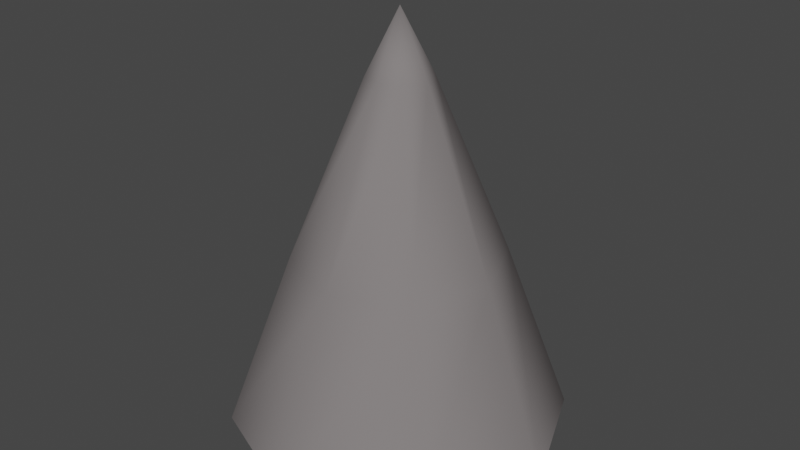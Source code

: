 # Source: Party_Hat.blend  (saved by Blender 2.93.20; exported with 4.5.12 LTS)
import bpy
from mathutils import Matrix  # noqa: F401  (used for matrix-valued properties, if any)

bpy.ops.wm.read_factory_settings(use_empty=True)
scene = bpy.context.scene
scene.name = 'Scene'

# ---- collections
col_collection = bpy.data.collections.new('Collection'); scene.collection.children.link(col_collection)

# ---- images (referenced by path relative to the original .blend; pixels are not part of the script)
import os
ASSET_DIR = os.environ.get("B2B_ASSET_DIR", "")  # directory of the original .blend (textures are referenced by path, not embedded)
HERE = os.path.dirname(os.path.abspath(__file__))  # packed textures are extracted next to this script under _unpacked/

def load_image(name, relpath, width, height, colorspace="sRGB"):
    """Load a texture the original file referenced (path relative to the .blend, or extracted next to this script)."""
    p = next((c for c in (os.path.join(HERE, relpath), os.path.join(ASSET_DIR, relpath)) if relpath and os.path.exists(c)), "")
    if p:
        img = bpy.data.images.load(p, check_existing=True)
        img.name = name
    else:  # same state as the original file: an image datablock whose file is absent (Cycles renders it pink)
        img = bpy.data.images.new(name, width, height)
        img.source = "FILE"
        img.filepath = "//" + (relpath or name)
    img.colorspace_settings.name = colorspace
    return img
img_party_001 = load_image('Party.001', 'Godot/imports/party.png', 1024, 1024, 'sRGB')

# ---- materials (node trees are filled in below, after node groups)
mat_hat = bpy.data.materials.new('Hat')
mat_hat.use_transparent_shadow = False
mat_hat.diffuse_color = (0.214, 0.196, 0.196, 1.0)
mat_hat.roughness = 1.0

# ---- material node trees

# ---- world
world_world = bpy.data.worlds.new('World'); scene.world = world_world
world_world.use_nodes = True; world_world.node_tree.nodes.clear()
_N = world_world.node_tree.nodes; _L = world_world.node_tree.links
n0 = _N.new('ShaderNodeOutputWorld'); n0.name = 'World Output'; n0.location = (300, 300)
n1 = _N.new('ShaderNodeBackground'); n1.name = 'Background'; n1.location = (10, 300)
n1.inputs[0].default_value = (0.05088, 0.05088, 0.05088, 1.0)
_L.new(n1.outputs[0], n0.inputs[0])
n0.is_active_output = True
world_world.color = (0.05088, 0.05088, 0.05088)
world_world.use_sun_shadow = False
world_world.sun_shadow_jitter_overblur = 0.0

# ---- meshes
me_cone = bpy.data.meshes.new('Cone')
me_cone.from_pydata([(-4.044e-09, 0.08201, -0.05978), (0.05799, 0.05799, -0.05978), (0.08201, -3.03e-08, -0.05978), (0.05799, -0.05799, -0.05978), (-1.022e-08, -0.08201, -0.05978), (-0.05799, -0.05799, -0.05978), (-0.08201, -2.573e-08, -0.05978), (-0.05799, 0.05799, -0.05978), (0.0, 0.0, 0.1045), (-7.494e-09, 0.4476, -1.0), (-0.3165, 0.3165, -1.0), (-0.4476, -9.473e-09, -1.0), (-0.3165, -0.3165, -1.0), (0.3165, 0.3165, -1.0), (-4.662e-08, -0.4476, -1.0), (0.3165, -0.3165, -1.0), (0.4476, -3.437e-08, -1.0), (-0.1932, 0.1932, -0.5252), (-0.2733, -1.709e-08, -0.5252), (-0.1932, -0.1932, -0.5252), (-1.49e-08, -0.2733, -0.5252), (0.1932, -0.1932, -0.5252), (0.2733, -3.229e-08, -0.5252), (1.49e-08, 0.2733, -0.5252), (0.1932, 0.1932, -0.5252)], [], [(0, 8, 1), (1, 8, 2), (2, 8, 3), (3, 8, 4), (4, 8, 5), (5, 8, 6), (6, 8, 7), (7, 8, 0), (24, 22, 16, 13), (22, 21, 15, 16), (21, 20, 14, 15), (20, 19, 12, 14), (23, 24, 13, 9), (19, 18, 11, 12), (18, 17, 10, 11), (17, 23, 9, 10), (7, 0, 23, 17), (6, 7, 17, 18), (5, 6, 18, 19), (0, 1, 24, 23), (4, 5, 19, 20), (3, 4, 20, 21), (2, 3, 21, 22), (1, 2, 22, 24)])
me_cone.polygons.foreach_set('use_smooth', [True] * 24)
_uv = me_cone.uv_layers.new(name='UVMap')
_uv.uv.foreach_set('vector', [0.4989, 0.4865, 0.5, 0.5, 0.4897, 0.4913, 0.4897, 0.4913, 0.5, 0.5, 0.4865, 0.5011, 0.4865, 0.5011, 0.5, 0.5, 0.4913, 0.5103, 0.4913, 0.5103, 0.5, 0.5, 0.5011, 0.5135, 0.5011, 0.5135, 0.5, 0.5, 0.5103, 0.5087, 0.5103, 0.5087, 0.5, 0.5, 0.5135, 0.4989, 0.5135, 0.4989, 0.5, 0.5, 0.5087, 0.4897, 0.5087, 0.4897, 0.5, 0.5, 0.4989, 0.4865, 0.3799, 0.4337, 0.3682, 0.5381, 9.998e-05, 0.7071, 0.0001, 0.2929, 0.3682, 0.5381, 0.4337, 0.6201, 0.2929, 0.9999, 9.998e-05, 0.7071, 0.4337, 0.6201, 0.5381, 0.6318, 0.7071, 0.9999, 0.2929, 0.9999, 0.5381, 0.6318, 0.6201, 0.5663, 0.9999, 0.7071, 0.7071, 0.9999, 0.4619, 0.3682, 0.3799, 0.4337, 0.0001, 0.2929, 0.2929, 9.998e-05, 0.6201, 0.5663, 0.6318, 0.4619, 0.9999, 0.2929, 0.9999, 0.7071, 0.6318, 0.4619, 0.5663, 0.3799, 0.7071, 9.998e-05, 0.9999, 0.2929, 0.5663, 0.3799, 0.4619, 0.3682, 0.2929, 9.998e-05, 0.7071, 9.998e-05, 0.5087, 0.4897, 0.4989, 0.4865, 0.4619, 0.3682, 0.5663, 0.3799, 0.5135, 0.4989, 0.5087, 0.4897, 0.5663, 0.3799, 0.6318, 0.4619, 0.5103, 0.5087, 0.5135, 0.4989, 0.6318, 0.4619, 0.6201, 0.5663, 0.4989, 0.4865, 0.4897, 0.4913, 0.3799, 0.4337, 0.4619, 0.3682, 0.5011, 0.5135, 0.5103, 0.5087, 0.6201, 0.5663, 0.5381, 0.6318, 0.4913, 0.5103, 0.5011, 0.5135, 0.5381, 0.6318, 0.4337, 0.6201, 0.4865, 0.5011, 0.4913, 0.5103, 0.4337, 0.6201, 0.3682, 0.5381, 0.4897, 0.4913, 0.4865, 0.5011, 0.3682, 0.5381, 0.3799, 0.4337])
me_cone.materials.append(mat_hat)
me_cone.use_remesh_fix_poles = True
me_cone.use_remesh_preserve_attributes = False
me_cone.update()

# ---- objects
ob_cone = bpy.data.objects.new('Cone', me_cone)

# ---- transforms, parenting, visibility, modifiers, constraints
ob_cone.location = (0.0, 0.0, 1.0)

# ---- collection membership
col_collection.objects.link(ob_cone)

# ---- scene / render settings (as saved in the file)
scene.frame_start = 1; scene.frame_end = 250; scene.frame_set(1)
scene.render.engine = 'BLENDER_EEVEE_NEXT'
scene.cycles.use_denoising = False
scene.cycles.samples = 128
scene.cycles.sampling_pattern = 'TABULATED_SOBOL'
scene.cycles.use_adaptive_sampling = False
scene.cycles.use_light_tree = False
scene.view_settings.view_transform = 'Filmic'
bpy.context.view_layer.update()

# ---- added for rendering (the .blend has no active camera and no usable light): camera, sun
cam_auto = bpy.data.cameras.new('AutoCamera')
cam_auto.lens = 50.0
cam_auto.sensor_width = 36.0
cam_auto.clip_end = 1000.0
ob_auto_camera = bpy.data.objects.new('AutoCamera', cam_auto)
scene.collection.objects.link(ob_auto_camera)
ob_auto_camera.location = (1.55436, -1.86524, 1.79573)
ob_auto_camera.rotation_euler = (1.09748, -7.21219e-08, 0.694738)
scene.camera = ob_auto_camera
light_auto_sun = bpy.data.lights.new('AutoSun', 'SUN')
light_auto_sun.energy = 3.0
light_auto_sun.angle = 0.0523599
ob_auto_sun = bpy.data.objects.new('AutoSun', light_auto_sun)
scene.collection.objects.link(ob_auto_sun)
ob_auto_sun.rotation_euler = (0.872665, 0.174533, 0.523599)
bpy.context.view_layer.update()
